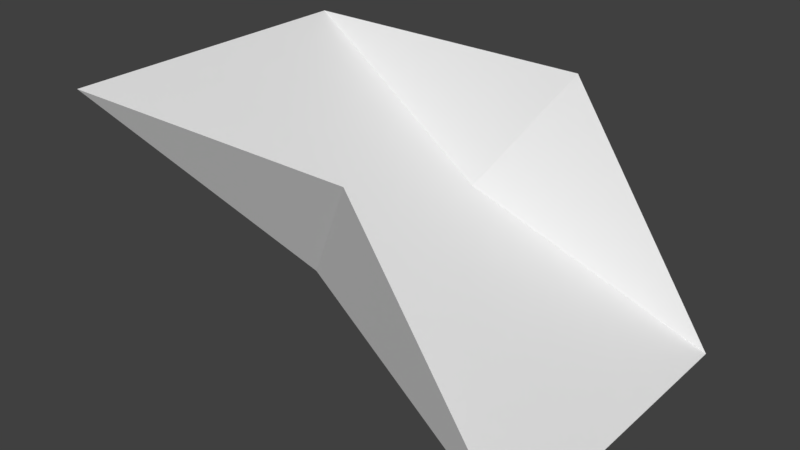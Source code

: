 # Source: Mod_Cliff_Slope.blend  (saved by Blender 2.80.75; exported with 4.5.12 LTS)
import bpy
from mathutils import Matrix  # noqa: F401  (used for matrix-valued properties, if any)

bpy.ops.wm.read_factory_settings(use_empty=True)
scene = bpy.context.scene
scene.name = 'Scene'

# ---- collections
col_collection_1 = bpy.data.collections.new('Collection 1'); scene.collection.children.link(col_collection_1)

# ---- materials (node trees are filled in below, after node groups)
mat_tileset = bpy.data.materials.new('Tileset')
mat_tileset.alpha_threshold = 0.0
mat_tileset.use_transparent_shadow = False
mat_tileset.roughness = 0.5
mat_tileset.line_color = (0.0, 0.0, 0.0, 1.0)

# ---- material node trees

# ---- world
world_world = bpy.data.worlds.new('World'); scene.world = world_world
world_world.color = (0.05088, 0.05088, 0.05088)
world_world.use_sun_shadow = False
world_world.sun_shadow_jitter_overblur = 0.0
world_world.cycles.sampling_method = 'MANUAL'

# ---- meshes
me_cube = bpy.data.meshes.new('Cube')
me_cube.from_pydata([(0.5, 0.5, 0.0), (0.5, -0.5, 0.0), (0.0, -0.5, 0.75), (0.0, 0.5, 0.75), (-1.0, 0.5, 0.75), (-1.0, -0.5, 0.75), (-0.25, 0.3451, 0.375), (-0.25, -0.3451, 0.375)], [], [(6, 7, 1, 0), (5, 2, 7), (2, 1, 7), (4, 5, 7, 6), (0, 3, 6), (6, 3, 4)])
_uv = me_cube.uv_layers.new(name='UVMap')
_uv.uv.foreach_set('vector', [0.875, 0.9375, 0.625, 0.9375, 0.5625, 0.625, 0.9375, 0.625, 0.4375, 0.9375, 0.0625, 0.9375, 0.1562, 0.7812, 0.3438, 0.9375, 0.1562, 0.6562, 0.4375, 0.7812, 0.9375, 0.875, 0.5625, 0.875, 0.625, 0.5625, 0.875, 0.5625, 0.375, 0.6562, 0.1875, 0.9375, 0.09375, 0.7812, 0.3438, 0.7812, 0.4375, 0.9375, 0.0625, 0.9375])
me_cube.materials.append(mat_tileset)
me_cube.use_remesh_preserve_volume = False
me_cube.use_remesh_preserve_attributes = False
me_cube.use_mirror_vertex_groups = False
me_cube.update()

# ---- objects
ob_model = bpy.data.objects.new('Model', me_cube)

# ---- transforms, parenting, visibility, modifiers, constraints
ob_model.location = (0.0, 0.0, 0.0)
ob_model.lock_rotations_4d = False
ob_model.empty_display_type = 'ARROWS'
ob_model.lineart.crease_threshold = 0.0
_vg = ob_model.vertex_groups.new(name='Group')

# ---- collection membership
col_collection_1.objects.link(ob_model)

# ---- scene / render settings (as saved in the file)
scene.frame_start = 1; scene.frame_end = 250; scene.frame_set(1)
scene.render.engine = 'BLENDER_EEVEE_NEXT'
scene.render.resolution_percentage = 50
scene.render.dither_intensity = 0.0
scene.cycles.use_denoising = False
scene.cycles.samples = 128
scene.cycles.sampling_pattern = 'TABULATED_SOBOL'
scene.cycles.use_adaptive_sampling = False
scene.cycles.use_light_tree = False
scene.cycles.blur_glossy = 0.0
scene.cycles.sample_clamp_indirect = 0.0
scene.view_settings.view_transform = 'Standard'
bpy.context.view_layer.update()

# ---- added for rendering (the .blend has no active camera and no usable light): camera, sun
cam_auto = bpy.data.cameras.new('AutoCamera')
cam_auto.lens = 50.0
cam_auto.sensor_width = 36.0
cam_auto.clip_end = 1000.0
ob_auto_camera = bpy.data.objects.new('AutoCamera', cam_auto)
scene.collection.objects.link(ob_auto_camera)
ob_auto_camera.location = (1.55656, -2.16787, 1.82025)
ob_auto_camera.rotation_euler = (1.09748, -7.21219e-08, 0.694738)
scene.camera = ob_auto_camera
light_auto_sun = bpy.data.lights.new('AutoSun', 'SUN')
light_auto_sun.energy = 3.0
light_auto_sun.angle = 0.0523599
ob_auto_sun = bpy.data.objects.new('AutoSun', light_auto_sun)
scene.collection.objects.link(ob_auto_sun)
ob_auto_sun.rotation_euler = (0.872665, 0.174533, 0.523599)
bpy.context.view_layer.update()
